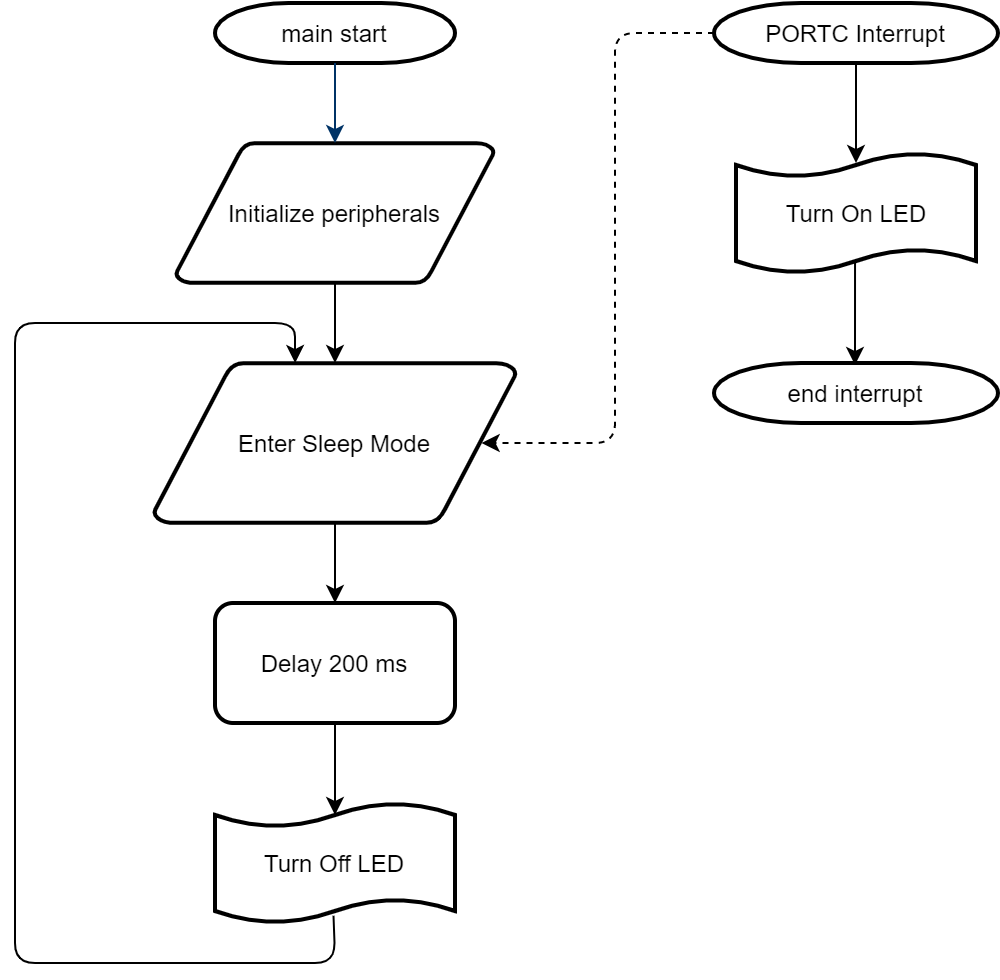

The diagram above was exported from draw.io. Its source (the exported page's mxGraphModel, read from the mxfile embedded in the PNG):
<mxGraphModel dx="1422" dy="755" grid="1" gridSize="10" guides="1" tooltips="1" connect="1" arrows="1" fold="1" page="1" pageScale="1" pageWidth="827" pageHeight="1169" math="0" shadow="0">
  <root>
    <mxCell id="0" />
    <mxCell id="1" parent="0" />
    <mxCell id="kPyRtgKz_a4HkUBsVSi1-1" value="main start" style="shape=mxgraph.flowchart.terminator;strokeWidth=2;gradientColor=none;gradientDirection=north;fontStyle=0;" parent="1" vertex="1">
      <mxGeometry x="260" y="60" width="120" height="30" as="geometry" />
    </mxCell>
    <mxCell id="kPyRtgKz_a4HkUBsVSi1-2" value="Initialize peripherals" style="shape=mxgraph.flowchart.data;strokeWidth=2;gradientColor=none;gradientDirection=north;fontStyle=0;" parent="1" vertex="1">
      <mxGeometry x="240.5" y="130" width="159" height="70" as="geometry" />
    </mxCell>
    <mxCell id="kPyRtgKz_a4HkUBsVSi1-3" value="" style="fontStyle=1;strokeColor=#003366;strokeWidth=1;" parent="1" source="kPyRtgKz_a4HkUBsVSi1-1" target="kPyRtgKz_a4HkUBsVSi1-2" edge="1">
      <mxGeometry relative="1" as="geometry" />
    </mxCell>
    <mxCell id="kPyRtgKz_a4HkUBsVSi1-5" value="" style="edgeStyle=orthogonalEdgeStyle;rounded=1;jumpStyle=arc;orthogonalLoop=1;jettySize=auto;dashed=1;strokeColor=#000000;entryX=0.905;entryY=0.5;entryDx=0;entryDy=0;exitX=0;exitY=0.5;exitDx=0;exitDy=0;exitPerimeter=0;entryPerimeter=0;" parent="1" target="kPyRtgKz_a4HkUBsVSi1-9" edge="1" source="kPyRtgKz_a4HkUBsVSi1-7">
      <mxGeometry relative="1" as="geometry">
        <Array as="points">
          <mxPoint x="460" y="75" />
          <mxPoint x="460" y="280" />
        </Array>
        <mxPoint x="415" y="415" as="targetPoint" />
        <mxPoint x="520" y="165" as="sourcePoint" />
      </mxGeometry>
    </mxCell>
    <mxCell id="kPyRtgKz_a4HkUBsVSi1-6" value="" style="edgeStyle=orthogonalEdgeStyle;rounded=0;orthogonalLoop=1;jettySize=auto;exitX=0.5;exitY=1;exitDx=0;exitDy=0;exitPerimeter=0;entryX=0.5;entryY=0.083;entryDx=0;entryDy=0;entryPerimeter=0;strokeColor=#000000;" parent="1" source="kPyRtgKz_a4HkUBsVSi1-7" target="30QMCsRgR80FS_Dfmonn-1" edge="1">
      <mxGeometry relative="1" as="geometry">
        <mxPoint x="580.5" y="131" as="targetPoint" />
      </mxGeometry>
    </mxCell>
    <mxCell id="kPyRtgKz_a4HkUBsVSi1-7" value="PORTC Interrupt" style="shape=mxgraph.flowchart.terminator;strokeWidth=2;gradientColor=none;gradientDirection=north;fontStyle=0;" parent="1" vertex="1">
      <mxGeometry x="509.5" y="60" width="142" height="30" as="geometry" />
    </mxCell>
    <mxCell id="mW37Ra-klIddrDxi1sIu-1" value="" style="edgeStyle=orthogonalEdgeStyle;rounded=0;orthogonalLoop=1;jettySize=auto;html=1;" edge="1" parent="1" source="kPyRtgKz_a4HkUBsVSi1-9" target="kPyRtgKz_a4HkUBsVSi1-23">
      <mxGeometry relative="1" as="geometry" />
    </mxCell>
    <mxCell id="kPyRtgKz_a4HkUBsVSi1-9" value="Enter Sleep Mode" style="shape=mxgraph.flowchart.data;strokeWidth=2;gradientColor=none;gradientDirection=north;fontStyle=0;" parent="1" vertex="1">
      <mxGeometry x="229.5" y="240" width="181" height="80" as="geometry" />
    </mxCell>
    <mxCell id="kPyRtgKz_a4HkUBsVSi1-10" value="" style="endArrow=classic;exitX=0.5;exitY=1;exitDx=0;exitDy=0;exitPerimeter=0;entryX=0.5;entryY=0;entryDx=0;entryDy=0;entryPerimeter=0;" parent="1" source="kPyRtgKz_a4HkUBsVSi1-2" target="kPyRtgKz_a4HkUBsVSi1-9" edge="1">
      <mxGeometry width="50" height="50" relative="1" as="geometry">
        <mxPoint x="380" y="380" as="sourcePoint" />
        <mxPoint x="430" y="330" as="targetPoint" />
      </mxGeometry>
    </mxCell>
    <mxCell id="kPyRtgKz_a4HkUBsVSi1-14" value="" style="endArrow=classic;exitX=0.494;exitY=0.939;exitDx=0;exitDy=0;entryX=0.39;entryY=0;entryDx=0;entryDy=0;entryPerimeter=0;exitPerimeter=0;" parent="1" source="30QMCsRgR80FS_Dfmonn-2" target="kPyRtgKz_a4HkUBsVSi1-9" edge="1">
      <mxGeometry width="50" height="50" relative="1" as="geometry">
        <mxPoint x="320" y="520" as="sourcePoint" />
        <mxPoint x="322" y="230" as="targetPoint" />
        <Array as="points">
          <mxPoint x="320" y="540" />
          <mxPoint x="240" y="540" />
          <mxPoint x="160" y="540" />
          <mxPoint x="160" y="220" />
          <mxPoint x="230" y="220" />
          <mxPoint x="300" y="220" />
        </Array>
      </mxGeometry>
    </mxCell>
    <mxCell id="kPyRtgKz_a4HkUBsVSi1-17" value="end interrupt" style="shape=mxgraph.flowchart.terminator;strokeWidth=2;gradientColor=none;gradientDirection=north;fontStyle=0;" parent="1" vertex="1">
      <mxGeometry x="509.5" y="240" width="142" height="30" as="geometry" />
    </mxCell>
    <mxCell id="kPyRtgKz_a4HkUBsVSi1-18" value="" style="edgeStyle=orthogonalEdgeStyle;rounded=0;orthogonalLoop=1;jettySize=auto;exitX=0.496;exitY=0.913;exitDx=0;exitDy=0;exitPerimeter=0;entryX=0.5;entryY=0;entryDx=0;entryDy=0;entryPerimeter=0;strokeColor=#000000;" parent="1" source="30QMCsRgR80FS_Dfmonn-1" edge="1">
      <mxGeometry relative="1" as="geometry">
        <mxPoint x="580" y="200" as="sourcePoint" />
        <mxPoint x="580" y="241" as="targetPoint" />
      </mxGeometry>
    </mxCell>
    <mxCell id="kPyRtgKz_a4HkUBsVSi1-26" value="" style="edgeStyle=orthogonalEdgeStyle;rounded=0;orthogonalLoop=1;jettySize=auto;html=1;entryX=0.5;entryY=0.1;entryDx=0;entryDy=0;entryPerimeter=0;" parent="1" source="kPyRtgKz_a4HkUBsVSi1-23" target="30QMCsRgR80FS_Dfmonn-2" edge="1">
      <mxGeometry relative="1" as="geometry">
        <mxPoint x="320" y="460" as="targetPoint" />
      </mxGeometry>
    </mxCell>
    <mxCell id="kPyRtgKz_a4HkUBsVSi1-23" value="Delay 200 ms" style="rounded=1;whiteSpace=wrap;html=1;strokeWidth=2;" parent="1" vertex="1">
      <mxGeometry x="260" y="360" width="120" height="60" as="geometry" />
    </mxCell>
    <mxCell id="30QMCsRgR80FS_Dfmonn-1" value="Turn On LED" style="shape=tape;whiteSpace=wrap;html=1;strokeWidth=2;size=0.2;" parent="1" vertex="1">
      <mxGeometry x="520.5" y="135" width="120" height="60" as="geometry" />
    </mxCell>
    <mxCell id="30QMCsRgR80FS_Dfmonn-2" value="Turn Off LED" style="shape=tape;whiteSpace=wrap;html=1;strokeWidth=2;size=0.2;" parent="1" vertex="1">
      <mxGeometry x="260" y="460" width="120" height="60" as="geometry" />
    </mxCell>
  </root>
</mxGraphModel>